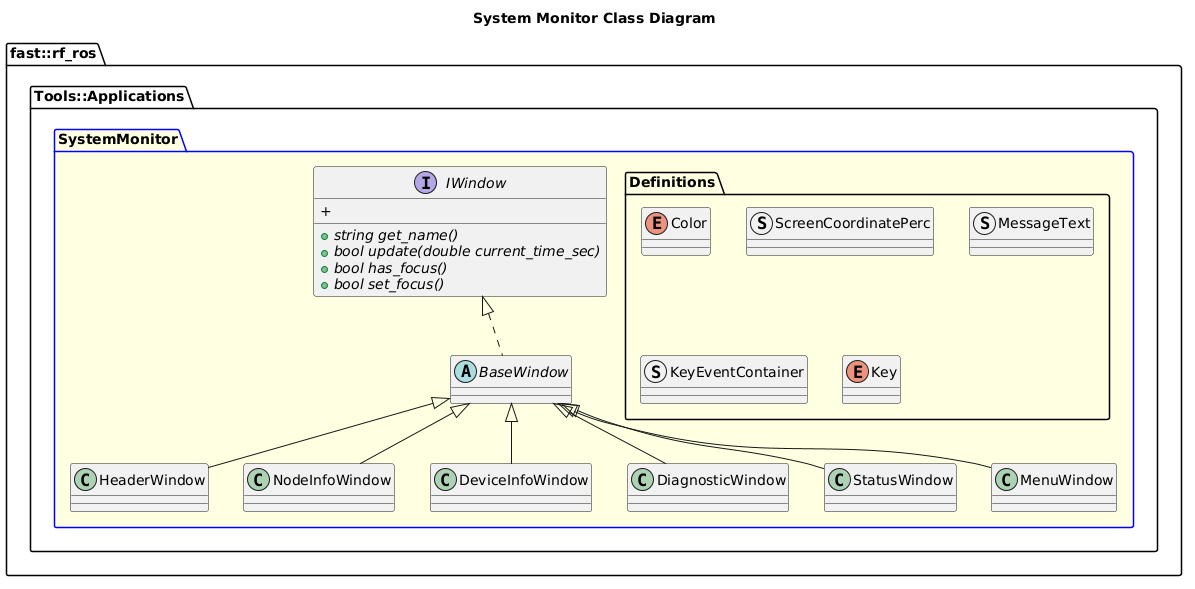

The diagram above was rendered by PlantUML. Its source (embedded in the PNG):
@startuml
title System Monitor Class Diagram

namespace fast::rf_ros {
    namespace Tools::Applications {
        package SystemMonitor #LightYellow;line:blue {
            namespace Definitions {
                enum Color
                struct ScreenCoordinatePerc
                struct MessageText
                struct KeyEventContainer
                enum Key
            }
            interface IWindow {
                +{abstract} string get_name()
                +{abstract} bool update(double current_time_sec)
                +{abstract} bool has_focus()
                +{abstract} bool set_focus()
                +{abstract} 
            }
            abstract BaseWindow {

            }
            BaseWindow .up.|> IWindow

            class HeaderWindow {

            }
            HeaderWindow -up-|> BaseWindow

            class NodeInfoWindow {

            }
            NodeInfoWindow -up-|> BaseWindow
            class DeviceInfoWindow {

            }
            DeviceInfoWindow -up-|> BaseWindow

            class DiagnosticWindow {

            }
            DiagnosticWindow -up-|> BaseWindow

            class StatusWindow {

            }
            StatusWindow -up-|> BaseWindow

            class MenuWindow {

            }
            MenuWindow -up-|> BaseWindow

        }
    }
}
@enduml